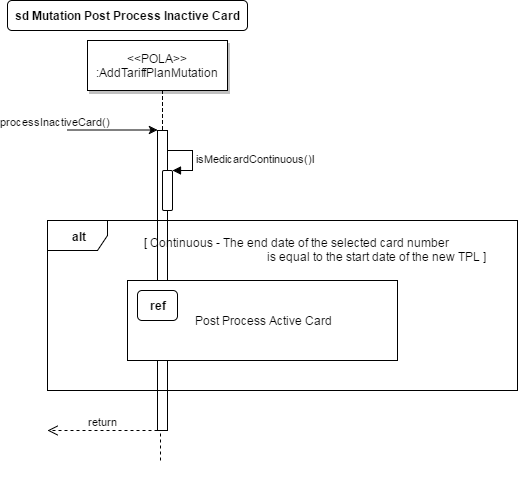

The diagram above was exported from draw.io. Its source (the exported page's mxGraphModel, read from the mxfile embedded in the PNG):
<mxGraphModel dx="1426" dy="755" grid="1" gridSize="10" guides="1" tooltips="1" connect="1" arrows="1" fold="1" page="0" pageScale="1.5" pageWidth="826" pageHeight="1169" background="#ffffff" math="0" shadow="0">
  <root>
    <mxCell id="0" style=";html=1;" />
    <mxCell id="1" style=";html=1;" parent="0" />
    <mxCell id="2" value="" style="fillColor=#FFFFFF;strokeColor=#000000;html=1;" parent="1" vertex="1">
      <mxGeometry x="200" y="150" width="10" height="300" as="geometry" />
    </mxCell>
    <mxCell id="3" value="processInactiveCard()" style="edgeStyle=none;verticalLabelPosition=top;verticalAlign=bottom;labelPosition=left;align=right;html=1;" parent="1" edge="1">
      <mxGeometry x="110" y="49.5" width="100" height="100" as="geometry">
        <mxPoint x="110" y="149.5" as="sourcePoint" />
        <mxPoint x="200" y="149.5" as="targetPoint" />
      </mxGeometry>
    </mxCell>
    <mxCell id="4" value="&amp;lt;&amp;lt;POLA&amp;gt;&amp;gt;&lt;br&gt;:AddTariffPlanMutation" style="shadow=1;fillColor=#FFFFFF;strokeColor=#000000;html=1;" parent="1" vertex="1">
      <mxGeometry x="130" y="60" width="140" height="50" as="geometry" />
    </mxCell>
    <mxCell id="33" value="" style="edgeStyle=elbowEdgeStyle;elbow=horizontal;endArrow=none;dashed=1;html=1;" parent="1" source="4" target="2" edge="1">
      <mxGeometry x="230.00000000000003" y="310" width="100" height="100" as="geometry">
        <mxPoint x="230.00000000000003" y="410" as="sourcePoint" />
        <mxPoint x="330" y="310" as="targetPoint" />
      </mxGeometry>
    </mxCell>
    <mxCell id="71" value="sd Mutation Post Process&amp;nbsp;Inactive Card" style="rounded=1;fontStyle=1;fillColor=#FFFFFF;strokeColor=#000000;html=1;" parent="1" vertex="1">
      <mxGeometry x="50" y="20" width="240" height="30" as="geometry" />
    </mxCell>
    <mxCell id="89" value="" style="html=1;points=[];perimeter=orthogonalPerimeter;rounded=1;" parent="1" vertex="1">
      <mxGeometry x="205" y="190" width="10" height="40" as="geometry" />
    </mxCell>
    <mxCell id="90" value="isMedicardContinuous()l" style="edgeStyle=orthogonalEdgeStyle;html=1;align=left;spacingLeft=2;endArrow=block;rounded=0;entryX=1;entryY=0;" parent="1" target="89" edge="1">
      <mxGeometry relative="1" as="geometry">
        <mxPoint x="210" y="170" as="sourcePoint" />
        <Array as="points">
          <mxPoint x="235" y="170" />
        </Array>
      </mxGeometry>
    </mxCell>
    <mxCell id="91" value="&lt;b&gt;alt&lt;/b&gt;" style="shape=umlFrame;whiteSpace=wrap;html=1;rounded=1;" parent="1" vertex="1">
      <mxGeometry x="90" y="240" width="470" height="170" as="geometry" />
    </mxCell>
    <mxCell id="92" value="[ Continuous - The end date of the selected card number&amp;nbsp;&lt;div&gt;&amp;nbsp; &amp;nbsp; &amp;nbsp; &amp;nbsp; &amp;nbsp; &amp;nbsp; &amp;nbsp; &amp;nbsp; &amp;nbsp; &amp;nbsp; &amp;nbsp; &amp;nbsp; &amp;nbsp; &amp;nbsp; &amp;nbsp; &amp;nbsp; &amp;nbsp; &amp;nbsp; &amp;nbsp; &amp;nbsp; &amp;nbsp;is equal to the start date of the new TPL&amp;nbsp;]&lt;/div&gt;" style="text;html=1;resizable=0;points=[];autosize=1;align=left;verticalAlign=top;spacingTop=-4;" parent="1" vertex="1">
      <mxGeometry x="185" y="253" width="360" height="30" as="geometry" />
    </mxCell>
    <mxCell id="95" value="" style="group" parent="1" vertex="1" connectable="0">
      <mxGeometry x="170" y="300" width="270" height="80" as="geometry" />
    </mxCell>
    <mxCell id="93" value="Post Process Active Card" style="whiteSpace=wrap;html=1;rounded=0;" parent="95" vertex="1">
      <mxGeometry width="270" height="80" as="geometry" />
    </mxCell>
    <mxCell id="94" value="&lt;b&gt;ref&lt;/b&gt;" style="whiteSpace=wrap;html=1;rounded=1;" parent="95" vertex="1">
      <mxGeometry x="10" y="10" width="40" height="30" as="geometry" />
    </mxCell>
    <mxCell id="100" style="edgeStyle=orthogonalEdgeStyle;rounded=0;html=1;exitX=0.75;exitY=0;entryX=0.75;entryY=0;endArrow=none;endFill=0;jettySize=auto;orthogonalLoop=1;" parent="1" edge="1">
      <mxGeometry relative="1" as="geometry">
        <mxPoint x="396" y="60" as="sourcePoint" />
        <mxPoint x="396" y="60" as="targetPoint" />
      </mxGeometry>
    </mxCell>
    <mxCell id="111" value="" style="edgeStyle=none;endArrow=none;dashed=1;html=1;entryX=0.25;entryY=1;" parent="1" target="2" edge="1">
      <mxGeometry x="292.3350694444445" y="185" width="100" height="100" as="geometry">
        <mxPoint x="203" y="480" as="sourcePoint" />
        <mxPoint x="203" y="690" as="targetPoint" />
      </mxGeometry>
    </mxCell>
    <mxCell id="114" value="return" style="html=1;verticalAlign=bottom;endArrow=open;dashed=1;endSize=8;" parent="1" edge="1">
      <mxGeometry relative="1" as="geometry">
        <mxPoint x="90" y="450" as="targetPoint" />
        <mxPoint x="200" y="450" as="sourcePoint" />
      </mxGeometry>
    </mxCell>
    <mxCell id="122" value="" style="group" parent="1" vertex="1" connectable="0">
      <mxGeometry x="170" y="430" width="400" height="80" as="geometry" />
    </mxCell>
  </root>
</mxGraphModel>